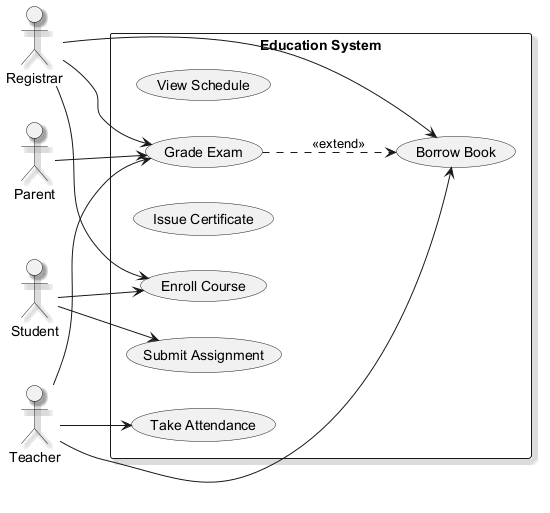

The diagram above was rendered by PlantUML. Its source (embedded in the PNG):
@startuml
skinparam backgroundColor #FFFFFF
skinparam classBackgroundColor #F3E5F5
skinparam classBorderColor #6A1B9A
skinparam shadowing true
left to right direction
actor "Teacher" as T
actor "Parent" as P
actor "Registrar" as R
actor "Student" as S
rectangle "Education System" {
  usecase "View Schedule" as UC_ViewSchedule
  usecase "Grade Exam" as UC_GradeExam
  usecase "Issue Certificate" as UC_IssueCertificate
  usecase "Take Attendance" as UC_TakeAttendance
  usecase "Enroll Course" as UC_EnrollCourse
  usecase "Borrow Book" as UC_BorrowBook
  usecase "Submit Assignment" as UC_SubmitAssignment
}
T --> UC_BorrowBook
T --> UC_TakeAttendance
T --> UC_GradeExam
P --> UC_GradeExam
R --> UC_EnrollCourse
R --> UC_GradeExam
R --> UC_BorrowBook
S --> UC_EnrollCourse
S --> UC_SubmitAssignment
UC_GradeExam ..> UC_BorrowBook : <<extend>>
@enduml